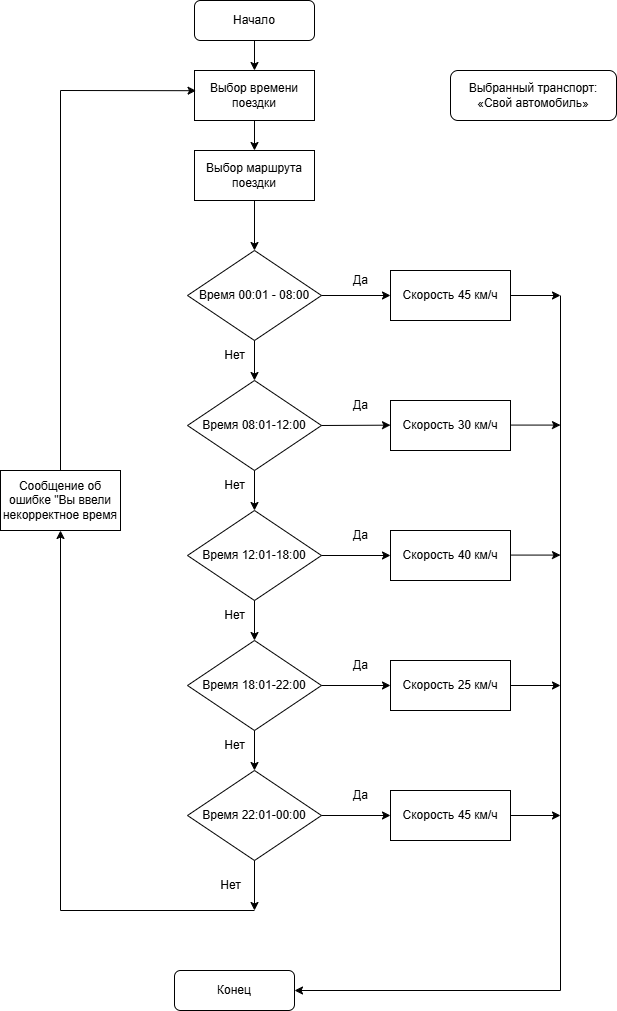

The diagram above was exported from draw.io. Its source (the exported page's mxGraphModel, read from the mxfile embedded in the PNG):
<mxGraphModel dx="2066" dy="2278" grid="1" gridSize="10" guides="1" tooltips="1" connect="1" arrows="1" fold="1" page="1" pageScale="1" pageWidth="827" pageHeight="1169" math="0" shadow="0">
  <root>
    <mxCell id="0" />
    <mxCell id="1" parent="0" />
    <mxCell id="tulF2AGn9xkQMnw531Gr-1" value="Начало" style="rounded=1;whiteSpace=wrap;html=1;" parent="1" vertex="1">
      <mxGeometry x="314" y="-1080" width="120" height="40" as="geometry" />
    </mxCell>
    <mxCell id="tulF2AGn9xkQMnw531Gr-2" value="Конец" style="rounded=1;whiteSpace=wrap;html=1;" parent="1" vertex="1">
      <mxGeometry x="294" y="-110" width="120" height="40" as="geometry" />
    </mxCell>
    <mxCell id="tulF2AGn9xkQMnw531Gr-3" value="Время 00:01 - 08:00" style="rhombus;whiteSpace=wrap;html=1;" parent="1" vertex="1">
      <mxGeometry x="307" y="-830" width="134" height="90" as="geometry" />
    </mxCell>
    <mxCell id="tulF2AGn9xkQMnw531Gr-12" value="Выбор времени поездки" style="rounded=0;whiteSpace=wrap;html=1;" parent="1" vertex="1">
      <mxGeometry x="314" y="-1010" width="120" height="50" as="geometry" />
    </mxCell>
    <mxCell id="kCvj5lWODQOAXv1o16n5-1" value="Выбранный транспорт: «Свой автомобиль»" style="rounded=1;whiteSpace=wrap;html=1;" parent="1" vertex="1">
      <mxGeometry x="570" y="-1010" width="166" height="50" as="geometry" />
    </mxCell>
    <mxCell id="kCvj5lWODQOAXv1o16n5-3" value="Выбор маршрута поездки" style="rounded=0;whiteSpace=wrap;html=1;" parent="1" vertex="1">
      <mxGeometry x="314" y="-930" width="120" height="50" as="geometry" />
    </mxCell>
    <mxCell id="kCvj5lWODQOAXv1o16n5-4" value="" style="endArrow=classic;html=1;rounded=0;exitX=0.5;exitY=1;exitDx=0;exitDy=0;entryX=0.5;entryY=0;entryDx=0;entryDy=0;" parent="1" source="tulF2AGn9xkQMnw531Gr-12" target="kCvj5lWODQOAXv1o16n5-3" edge="1">
      <mxGeometry width="50" height="50" relative="1" as="geometry">
        <mxPoint x="350" y="-810" as="sourcePoint" />
        <mxPoint x="400" y="-860" as="targetPoint" />
      </mxGeometry>
    </mxCell>
    <mxCell id="kCvj5lWODQOAXv1o16n5-5" value="" style="endArrow=classic;html=1;rounded=0;exitX=0.5;exitY=1;exitDx=0;exitDy=0;entryX=0.5;entryY=0;entryDx=0;entryDy=0;" parent="1" source="tulF2AGn9xkQMnw531Gr-1" target="tulF2AGn9xkQMnw531Gr-12" edge="1">
      <mxGeometry width="50" height="50" relative="1" as="geometry">
        <mxPoint x="384" y="-950" as="sourcePoint" />
        <mxPoint x="374" y="-1010" as="targetPoint" />
      </mxGeometry>
    </mxCell>
    <mxCell id="kCvj5lWODQOAXv1o16n5-7" value="" style="endArrow=classic;html=1;rounded=0;exitX=0.5;exitY=1;exitDx=0;exitDy=0;entryX=0.5;entryY=0;entryDx=0;entryDy=0;" parent="1" source="kCvj5lWODQOAXv1o16n5-3" target="tulF2AGn9xkQMnw531Gr-3" edge="1">
      <mxGeometry width="50" height="50" relative="1" as="geometry">
        <mxPoint x="384" y="-950" as="sourcePoint" />
        <mxPoint x="384" y="-920" as="targetPoint" />
      </mxGeometry>
    </mxCell>
    <mxCell id="kCvj5lWODQOAXv1o16n5-9" value="" style="endArrow=classic;html=1;rounded=0;exitX=1;exitY=0.5;exitDx=0;exitDy=0;" parent="1" source="tulF2AGn9xkQMnw531Gr-3" edge="1">
      <mxGeometry width="50" height="50" relative="1" as="geometry">
        <mxPoint x="480" y="-770" as="sourcePoint" />
        <mxPoint x="510" y="-785" as="targetPoint" />
      </mxGeometry>
    </mxCell>
    <mxCell id="kCvj5lWODQOAXv1o16n5-10" value="Да" style="text;html=1;align=center;verticalAlign=middle;resizable=0;points=[];autosize=1;strokeColor=none;fillColor=none;" parent="1" vertex="1">
      <mxGeometry x="460" y="-815" width="40" height="30" as="geometry" />
    </mxCell>
    <mxCell id="kCvj5lWODQOAXv1o16n5-12" value="Скорость 45 км/ч" style="rounded=0;whiteSpace=wrap;html=1;" parent="1" vertex="1">
      <mxGeometry x="510" y="-810" width="120" height="50" as="geometry" />
    </mxCell>
    <mxCell id="kCvj5lWODQOAXv1o16n5-14" value="Время 08:01-12:00" style="rhombus;whiteSpace=wrap;html=1;" parent="1" vertex="1">
      <mxGeometry x="307" y="-700" width="134" height="90" as="geometry" />
    </mxCell>
    <mxCell id="kCvj5lWODQOAXv1o16n5-15" value="" style="endArrow=classic;html=1;rounded=0;exitX=0.5;exitY=1;exitDx=0;exitDy=0;entryX=0.5;entryY=0;entryDx=0;entryDy=0;" parent="1" source="tulF2AGn9xkQMnw531Gr-3" target="kCvj5lWODQOAXv1o16n5-14" edge="1">
      <mxGeometry x="1" y="86" width="50" height="50" relative="1" as="geometry">
        <mxPoint x="383.9999999999998" y="-870" as="sourcePoint" />
        <mxPoint x="384.0000000000002" y="-820" as="targetPoint" />
        <mxPoint x="-10" y="40" as="offset" />
      </mxGeometry>
    </mxCell>
    <mxCell id="kCvj5lWODQOAXv1o16n5-17" value="Нет" style="text;html=1;align=center;verticalAlign=middle;resizable=0;points=[];autosize=1;strokeColor=none;fillColor=none;" parent="1" vertex="1">
      <mxGeometry x="334" y="-740" width="40" height="30" as="geometry" />
    </mxCell>
    <mxCell id="kCvj5lWODQOAXv1o16n5-21" value="" style="endArrow=classic;html=1;rounded=0;exitX=1;exitY=0.5;exitDx=0;exitDy=0;" parent="1" source="kCvj5lWODQOAXv1o16n5-14" edge="1">
      <mxGeometry width="50" height="50" relative="1" as="geometry">
        <mxPoint x="441.0000000000002" y="-655.3399999999999" as="sourcePoint" />
        <mxPoint x="510" y="-655.3399999999999" as="targetPoint" />
      </mxGeometry>
    </mxCell>
    <mxCell id="kCvj5lWODQOAXv1o16n5-22" value="Да" style="text;html=1;align=center;verticalAlign=middle;resizable=0;points=[];autosize=1;strokeColor=none;fillColor=none;" parent="1" vertex="1">
      <mxGeometry x="460" y="-690" width="40" height="30" as="geometry" />
    </mxCell>
    <mxCell id="kCvj5lWODQOAXv1o16n5-23" value="Скорость 30 км/ч" style="rounded=0;whiteSpace=wrap;html=1;" parent="1" vertex="1">
      <mxGeometry x="510" y="-680" width="120" height="50" as="geometry" />
    </mxCell>
    <mxCell id="kCvj5lWODQOAXv1o16n5-24" value="Время 12:01-18:00" style="rhombus;whiteSpace=wrap;html=1;" parent="1" vertex="1">
      <mxGeometry x="307" y="-570" width="134" height="90" as="geometry" />
    </mxCell>
    <mxCell id="kCvj5lWODQOAXv1o16n5-25" value="" style="endArrow=classic;html=1;rounded=0;entryX=0.5;entryY=0;entryDx=0;entryDy=0;exitX=0.5;exitY=1;exitDx=0;exitDy=0;" parent="1" source="kCvj5lWODQOAXv1o16n5-14" target="kCvj5lWODQOAXv1o16n5-24" edge="1">
      <mxGeometry x="1" y="86" width="50" height="50" relative="1" as="geometry">
        <mxPoint x="400" y="-600" as="sourcePoint" />
        <mxPoint x="374" y="-570" as="targetPoint" />
        <mxPoint x="-10" y="40" as="offset" />
      </mxGeometry>
    </mxCell>
    <mxCell id="kCvj5lWODQOAXv1o16n5-26" value="Нет" style="text;html=1;align=center;verticalAlign=middle;resizable=0;points=[];autosize=1;strokeColor=none;fillColor=none;" parent="1" vertex="1">
      <mxGeometry x="334" y="-610" width="40" height="30" as="geometry" />
    </mxCell>
    <mxCell id="kCvj5lWODQOAXv1o16n5-27" value="" style="endArrow=classic;html=1;rounded=0;exitX=1;exitY=0.5;exitDx=0;exitDy=0;entryX=0;entryY=0.5;entryDx=0;entryDy=0;" parent="1" source="kCvj5lWODQOAXv1o16n5-24" target="kCvj5lWODQOAXv1o16n5-28" edge="1">
      <mxGeometry width="50" height="50" relative="1" as="geometry">
        <mxPoint x="460.00000000000045" y="-525.3400000000001" as="sourcePoint" />
        <mxPoint x="510" y="-525" as="targetPoint" />
      </mxGeometry>
    </mxCell>
    <mxCell id="kCvj5lWODQOAXv1o16n5-28" value="Скорость 40 км/ч" style="rounded=0;whiteSpace=wrap;html=1;" parent="1" vertex="1">
      <mxGeometry x="510" y="-550" width="120" height="50" as="geometry" />
    </mxCell>
    <mxCell id="kCvj5lWODQOAXv1o16n5-29" value="Время 18:01-22:00" style="rhombus;whiteSpace=wrap;html=1;" parent="1" vertex="1">
      <mxGeometry x="307" y="-440" width="134" height="90" as="geometry" />
    </mxCell>
    <mxCell id="kCvj5lWODQOAXv1o16n5-30" value="" style="endArrow=classic;html=1;rounded=0;exitX=0.5;exitY=1;exitDx=0;exitDy=0;entryX=0.5;entryY=0;entryDx=0;entryDy=0;" parent="1" source="kCvj5lWODQOAXv1o16n5-24" target="kCvj5lWODQOAXv1o16n5-29" edge="1">
      <mxGeometry x="1" y="86" width="50" height="50" relative="1" as="geometry">
        <mxPoint x="374" y="-479.9999999999998" as="sourcePoint" />
        <mxPoint x="374" y="-440" as="targetPoint" />
        <mxPoint x="-10" y="40" as="offset" />
      </mxGeometry>
    </mxCell>
    <mxCell id="kCvj5lWODQOAXv1o16n5-31" value="Нет" style="text;html=1;align=center;verticalAlign=middle;resizable=0;points=[];autosize=1;strokeColor=none;fillColor=none;" parent="1" vertex="1">
      <mxGeometry x="334" y="-480" width="40" height="30" as="geometry" />
    </mxCell>
    <mxCell id="kCvj5lWODQOAXv1o16n5-32" value="" style="endArrow=classic;html=1;rounded=0;entryX=0.5;entryY=0;entryDx=0;entryDy=0;exitX=0.5;exitY=1;exitDx=0;exitDy=0;" parent="1" source="kCvj5lWODQOAXv1o16n5-29" target="kCvj5lWODQOAXv1o16n5-34" edge="1">
      <mxGeometry x="1" y="86" width="50" height="50" relative="1" as="geometry">
        <mxPoint x="410" y="-340" as="sourcePoint" />
        <mxPoint x="374" y="-310" as="targetPoint" />
        <mxPoint x="-10" y="40" as="offset" />
      </mxGeometry>
    </mxCell>
    <mxCell id="kCvj5lWODQOAXv1o16n5-33" value="Нет" style="text;html=1;align=center;verticalAlign=middle;resizable=0;points=[];autosize=1;strokeColor=none;fillColor=none;" parent="1" vertex="1">
      <mxGeometry x="334" y="-350" width="40" height="30" as="geometry" />
    </mxCell>
    <mxCell id="kCvj5lWODQOAXv1o16n5-34" value="Время 22:01-00:00" style="rhombus;whiteSpace=wrap;html=1;" parent="1" vertex="1">
      <mxGeometry x="307" y="-310" width="134" height="90" as="geometry" />
    </mxCell>
    <mxCell id="kCvj5lWODQOAXv1o16n5-35" value="" style="endArrow=classic;html=1;rounded=0;exitX=0.5;exitY=1;exitDx=0;exitDy=0;" parent="1" source="kCvj5lWODQOAXv1o16n5-34" edge="1">
      <mxGeometry x="1" y="86" width="50" height="50" relative="1" as="geometry">
        <mxPoint x="374" y="-215" as="sourcePoint" />
        <mxPoint x="374" y="-170" as="targetPoint" />
        <mxPoint x="-10" y="40" as="offset" />
      </mxGeometry>
    </mxCell>
    <mxCell id="kCvj5lWODQOAXv1o16n5-36" value="Нет" style="text;html=1;align=center;verticalAlign=middle;resizable=0;points=[];autosize=1;strokeColor=none;fillColor=none;" parent="1" vertex="1">
      <mxGeometry x="330" y="-210" width="40" height="30" as="geometry" />
    </mxCell>
    <mxCell id="kCvj5lWODQOAXv1o16n5-37" value="Да" style="text;html=1;align=center;verticalAlign=middle;resizable=0;points=[];autosize=1;strokeColor=none;fillColor=none;" parent="1" vertex="1">
      <mxGeometry x="460" y="-560" width="40" height="30" as="geometry" />
    </mxCell>
    <mxCell id="kCvj5lWODQOAXv1o16n5-38" value="Скорость 25 км/ч" style="rounded=0;whiteSpace=wrap;html=1;" parent="1" vertex="1">
      <mxGeometry x="510" y="-420" width="120" height="50" as="geometry" />
    </mxCell>
    <mxCell id="kCvj5lWODQOAXv1o16n5-39" value="" style="endArrow=classic;html=1;rounded=0;exitX=1;exitY=0.5;exitDx=0;exitDy=0;entryX=0;entryY=0.5;entryDx=0;entryDy=0;" parent="1" source="kCvj5lWODQOAXv1o16n5-29" target="kCvj5lWODQOAXv1o16n5-38" edge="1">
      <mxGeometry width="50" height="50" relative="1" as="geometry">
        <mxPoint x="451.0000000000002" y="-515" as="sourcePoint" />
        <mxPoint x="520" y="-515" as="targetPoint" />
      </mxGeometry>
    </mxCell>
    <mxCell id="kCvj5lWODQOAXv1o16n5-40" value="Да" style="text;html=1;align=center;verticalAlign=middle;resizable=0;points=[];autosize=1;strokeColor=none;fillColor=none;" parent="1" vertex="1">
      <mxGeometry x="460" y="-430" width="40" height="30" as="geometry" />
    </mxCell>
    <mxCell id="kCvj5lWODQOAXv1o16n5-41" value="Скорость 45 км/ч" style="rounded=0;whiteSpace=wrap;html=1;" parent="1" vertex="1">
      <mxGeometry x="510" y="-290" width="120" height="50" as="geometry" />
    </mxCell>
    <mxCell id="kCvj5lWODQOAXv1o16n5-42" value="" style="endArrow=classic;html=1;rounded=0;exitX=1;exitY=0.5;exitDx=0;exitDy=0;entryX=0;entryY=0.5;entryDx=0;entryDy=0;" parent="1" source="kCvj5lWODQOAXv1o16n5-34" target="kCvj5lWODQOAXv1o16n5-41" edge="1">
      <mxGeometry width="50" height="50" relative="1" as="geometry">
        <mxPoint x="445.5000000000002" y="-265" as="sourcePoint" />
        <mxPoint x="500" y="-260" as="targetPoint" />
      </mxGeometry>
    </mxCell>
    <mxCell id="kCvj5lWODQOAXv1o16n5-43" value="Да" style="text;html=1;align=center;verticalAlign=middle;resizable=0;points=[];autosize=1;strokeColor=none;fillColor=none;" parent="1" vertex="1">
      <mxGeometry x="460" y="-300" width="40" height="30" as="geometry" />
    </mxCell>
    <mxCell id="9AmAxJMU2i4L8rrm51Jl-1" value="" style="endArrow=none;html=1;rounded=0;" parent="1" edge="1">
      <mxGeometry width="50" height="50" relative="1" as="geometry">
        <mxPoint x="180" y="-170" as="sourcePoint" />
        <mxPoint x="374" y="-170" as="targetPoint" />
      </mxGeometry>
    </mxCell>
    <mxCell id="9AmAxJMU2i4L8rrm51Jl-4" value="" style="endArrow=classic;html=1;rounded=0;entryX=0.013;entryY=0.404;entryDx=0;entryDy=0;entryPerimeter=0;" parent="1" target="tulF2AGn9xkQMnw531Gr-12" edge="1">
      <mxGeometry width="50" height="50" relative="1" as="geometry">
        <mxPoint x="180" y="-990" as="sourcePoint" />
        <mxPoint x="260" y="-870" as="targetPoint" />
      </mxGeometry>
    </mxCell>
    <mxCell id="9AmAxJMU2i4L8rrm51Jl-6" value="" style="endArrow=classic;html=1;rounded=0;exitX=1;exitY=0.5;exitDx=0;exitDy=0;" parent="1" source="kCvj5lWODQOAXv1o16n5-41" edge="1">
      <mxGeometry width="50" height="50" relative="1" as="geometry">
        <mxPoint x="640" y="-264.7900000000001" as="sourcePoint" />
        <mxPoint x="680" y="-265" as="targetPoint" />
      </mxGeometry>
    </mxCell>
    <mxCell id="9AmAxJMU2i4L8rrm51Jl-7" value="" style="endArrow=classic;html=1;rounded=0;exitX=1;exitY=0.5;exitDx=0;exitDy=0;" parent="1" source="kCvj5lWODQOAXv1o16n5-38" edge="1">
      <mxGeometry width="50" height="50" relative="1" as="geometry">
        <mxPoint x="640" y="-394.8000000000002" as="sourcePoint" />
        <mxPoint x="680" y="-395" as="targetPoint" />
      </mxGeometry>
    </mxCell>
    <mxCell id="9AmAxJMU2i4L8rrm51Jl-8" value="" style="endArrow=classic;html=1;rounded=0;exitX=1;exitY=0.5;exitDx=0;exitDy=0;" parent="1" edge="1">
      <mxGeometry width="50" height="50" relative="1" as="geometry">
        <mxPoint x="630" y="-525.42" as="sourcePoint" />
        <mxPoint x="680" y="-525.42" as="targetPoint" />
      </mxGeometry>
    </mxCell>
    <mxCell id="9AmAxJMU2i4L8rrm51Jl-9" value="" style="endArrow=classic;html=1;rounded=0;exitX=1;exitY=0.5;exitDx=0;exitDy=0;" parent="1" edge="1">
      <mxGeometry width="50" height="50" relative="1" as="geometry">
        <mxPoint x="630" y="-655.4200000000001" as="sourcePoint" />
        <mxPoint x="680" y="-655.4200000000001" as="targetPoint" />
      </mxGeometry>
    </mxCell>
    <mxCell id="9AmAxJMU2i4L8rrm51Jl-10" value="" style="endArrow=classic;html=1;rounded=0;exitX=1;exitY=0.5;exitDx=0;exitDy=0;" parent="1" edge="1">
      <mxGeometry width="50" height="50" relative="1" as="geometry">
        <mxPoint x="630" y="-785.0000000000001" as="sourcePoint" />
        <mxPoint x="680" y="-785.0000000000001" as="targetPoint" />
      </mxGeometry>
    </mxCell>
    <mxCell id="9AmAxJMU2i4L8rrm51Jl-11" value="" style="endArrow=none;html=1;rounded=0;" parent="1" edge="1">
      <mxGeometry width="50" height="50" relative="1" as="geometry">
        <mxPoint x="680" y="-90" as="sourcePoint" />
        <mxPoint x="680" y="-785" as="targetPoint" />
      </mxGeometry>
    </mxCell>
    <mxCell id="9AmAxJMU2i4L8rrm51Jl-12" value="" style="endArrow=classic;html=1;rounded=0;entryX=1;entryY=0.5;entryDx=0;entryDy=0;" parent="1" target="tulF2AGn9xkQMnw531Gr-2" edge="1">
      <mxGeometry width="50" height="50" relative="1" as="geometry">
        <mxPoint x="680" y="-90" as="sourcePoint" />
        <mxPoint x="560" y="-160" as="targetPoint" />
      </mxGeometry>
    </mxCell>
    <mxCell id="mPMolrdaXt4mvgPbPXL6-1" value="Сообщение об ошибке &quot;Вы ввели некорректное время" style="rounded=0;whiteSpace=wrap;html=1;" parent="1" vertex="1">
      <mxGeometry x="120" y="-610" width="120" height="60" as="geometry" />
    </mxCell>
    <mxCell id="mPMolrdaXt4mvgPbPXL6-2" value="" style="endArrow=classic;html=1;rounded=0;" parent="1" edge="1">
      <mxGeometry width="50" height="50" relative="1" as="geometry">
        <mxPoint x="180" y="-170" as="sourcePoint" />
        <mxPoint x="180" y="-550" as="targetPoint" />
      </mxGeometry>
    </mxCell>
    <mxCell id="mPMolrdaXt4mvgPbPXL6-3" value="" style="endArrow=none;html=1;rounded=0;exitX=0.5;exitY=0;exitDx=0;exitDy=0;" parent="1" source="mPMolrdaXt4mvgPbPXL6-1" edge="1">
      <mxGeometry width="50" height="50" relative="1" as="geometry">
        <mxPoint x="400" y="-590" as="sourcePoint" />
        <mxPoint x="180" y="-990" as="targetPoint" />
      </mxGeometry>
    </mxCell>
  </root>
</mxGraphModel>